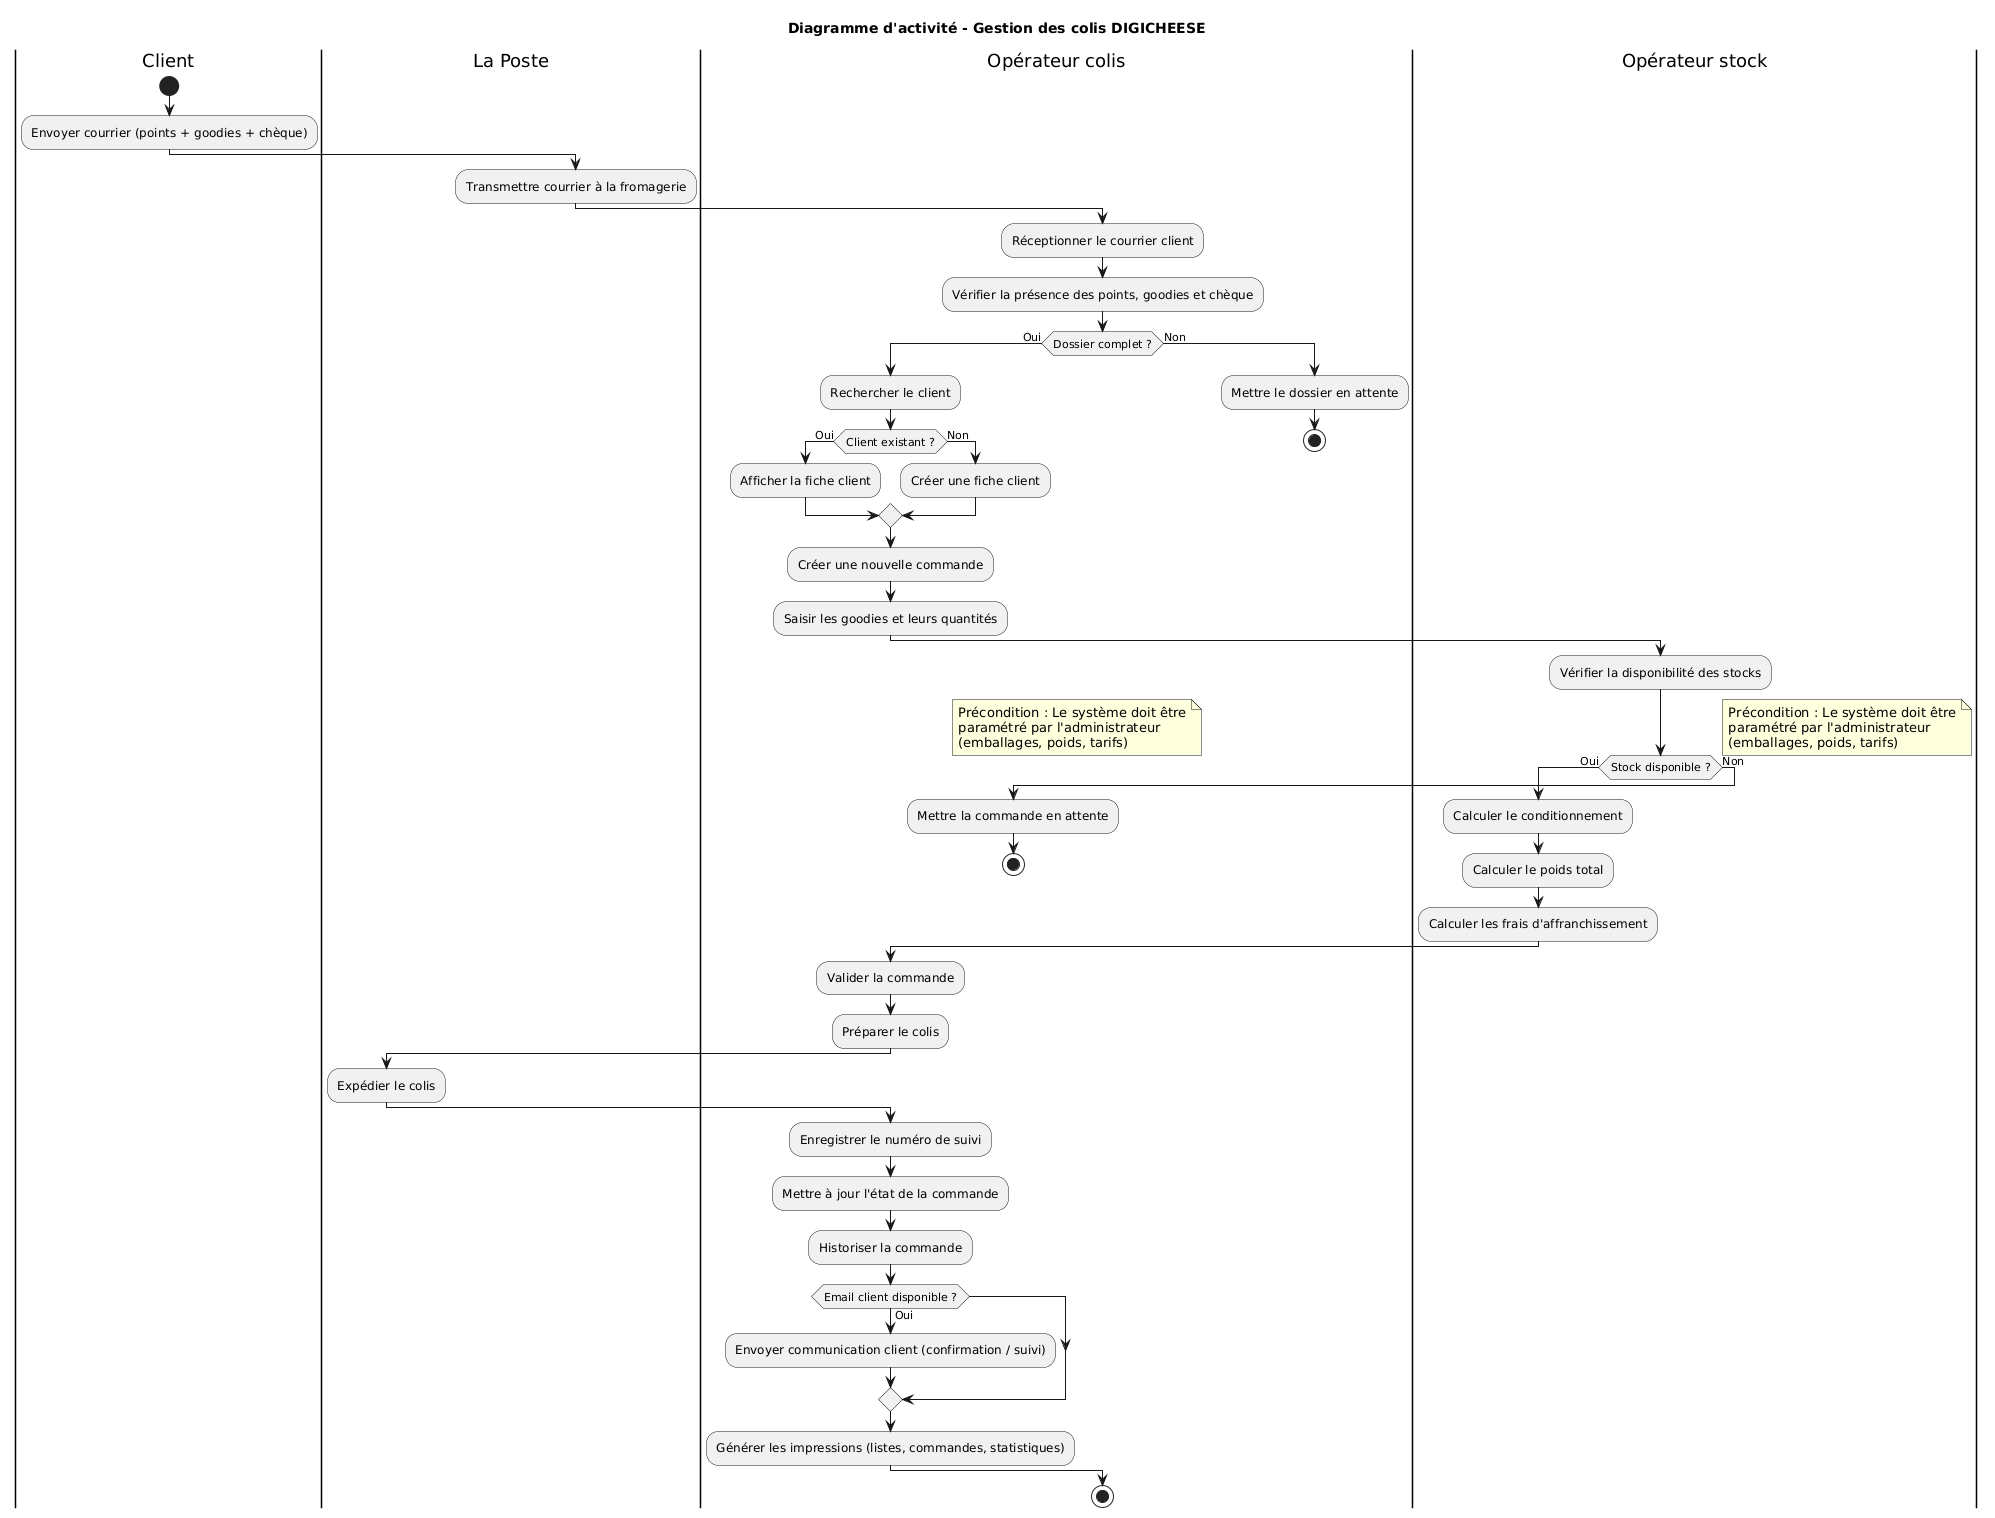

The diagram above was rendered by PlantUML. Its source (embedded in the PNG):
@startuml
title Diagramme d'activité - Gestion des colis DIGICHEESE

|Client|
start
:Envoyer courrier (points + goodies + chèque);

|La Poste|
:Transmettre courrier à la fromagerie;

|Opérateur colis|
:Réceptionner le courrier client;
:Vérifier la présence des points, goodies et chèque;

if (Dossier complet ?) then (Oui)
    :Rechercher le client;

    if (Client existant ?) then (Oui)
        :Afficher la fiche client;
    else (Non)
        :Créer une fiche client;
    endif

    :Créer une nouvelle commande;
    :Saisir les goodies et leurs quantités;

|Opérateur stock|
:Vérifier la disponibilité des stocks;

if (Stock disponible ?) then (Oui)
    note right
        Précondition : Le système doit être
        paramétré par l'administrateur
        (emballages, poids, tarifs)
    end note
    :Calculer le conditionnement;
    :Calculer le poids total;
    :Calculer les frais d'affranchissement;

else (Non)
    |Opérateur colis|
    :Mettre la commande en attente;
    stop
endif

|Opérateur colis|
:Valider la commande;
:Préparer le colis;

|La Poste|
:Expédier le colis;

|Opérateur colis|
:Enregistrer le numéro de suivi;
:Mettre à jour l'état de la commande;
:Historiser la commande;

if (Email client disponible ?) then (Oui)
    :Envoyer communication client (confirmation / suivi);
endif

:Générer les impressions (listes, commandes, statistiques);

else (Non)
:Mettre le dossier en attente;
stop
endif

stop
@enduml